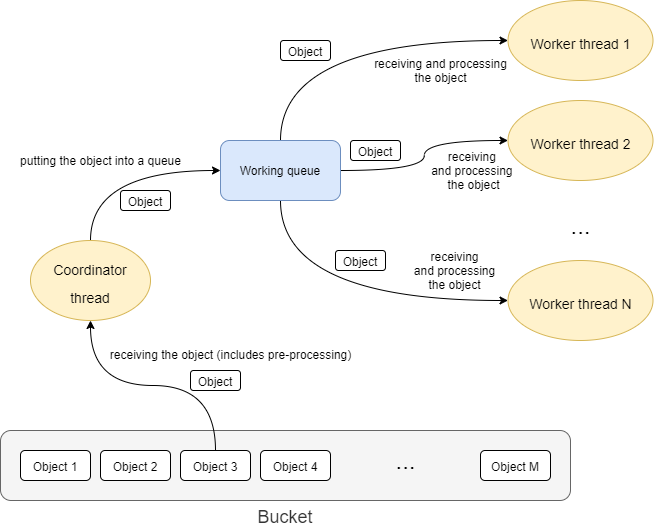

The diagram above was exported from draw.io. Its source (the exported page's mxGraphModel, read from the mxfile embedded in the PNG):
<mxGraphModel dx="1086" dy="966" grid="1" gridSize="10" guides="1" tooltips="1" connect="1" arrows="1" fold="1" page="1" pageScale="1" pageWidth="827" pageHeight="1169" math="0" shadow="0">
  <root>
    <mxCell id="0" />
    <mxCell id="1" parent="0" />
    <mxCell id="s1lejJ9yU_zwmDXxCqPw-2" value="Bucket" style="rounded=1;whiteSpace=wrap;html=1;labelPosition=center;verticalLabelPosition=bottom;align=center;verticalAlign=top;fontSize=18;fillColor=#f5f5f5;strokeColor=#666666;fontColor=#333333;" vertex="1" parent="1">
      <mxGeometry x="50" y="550" width="570" height="70" as="geometry" />
    </mxCell>
    <mxCell id="s1lejJ9yU_zwmDXxCqPw-3" value="&lt;font style=&quot;font-size: 12px&quot;&gt;Object 1&lt;/font&gt;" style="rounded=1;whiteSpace=wrap;html=1;fontSize=18;" vertex="1" parent="1">
      <mxGeometry x="70" y="570" width="70" height="30" as="geometry" />
    </mxCell>
    <mxCell id="s1lejJ9yU_zwmDXxCqPw-4" value="&lt;font style=&quot;font-size: 12px&quot;&gt;Object 2&lt;/font&gt;" style="rounded=1;whiteSpace=wrap;html=1;fontSize=18;" vertex="1" parent="1">
      <mxGeometry x="150" y="570" width="70" height="30" as="geometry" />
    </mxCell>
    <mxCell id="s1lejJ9yU_zwmDXxCqPw-13" value="&lt;font style=&quot;font-size: 12px&quot;&gt;receiving the object (includes pre-processing)&lt;/font&gt;" style="edgeStyle=orthogonalEdgeStyle;rounded=0;orthogonalLoop=1;jettySize=auto;html=1;exitX=0.5;exitY=0;exitDx=0;exitDy=0;entryX=0.5;entryY=1;entryDx=0;entryDy=0;fontSize=24;curved=1;" edge="1" parent="1" source="s1lejJ9yU_zwmDXxCqPw-5" target="s1lejJ9yU_zwmDXxCqPw-11">
      <mxGeometry x="-0.4902" y="-38" relative="1" as="geometry">
        <mxPoint x="15" y="3" as="offset" />
      </mxGeometry>
    </mxCell>
    <mxCell id="s1lejJ9yU_zwmDXxCqPw-5" value="&lt;font style=&quot;font-size: 12px&quot;&gt;Object 3&lt;/font&gt;" style="rounded=1;whiteSpace=wrap;html=1;fontSize=18;" vertex="1" parent="1">
      <mxGeometry x="230" y="570" width="70" height="30" as="geometry" />
    </mxCell>
    <mxCell id="s1lejJ9yU_zwmDXxCqPw-6" value="&lt;font style=&quot;font-size: 12px&quot;&gt;Object 4&lt;/font&gt;" style="rounded=1;whiteSpace=wrap;html=1;fontSize=18;" vertex="1" parent="1">
      <mxGeometry x="310" y="570" width="70" height="30" as="geometry" />
    </mxCell>
    <mxCell id="s1lejJ9yU_zwmDXxCqPw-7" value="&lt;font style=&quot;font-size: 12px&quot;&gt;Object M&lt;/font&gt;" style="rounded=1;whiteSpace=wrap;html=1;fontSize=18;" vertex="1" parent="1">
      <mxGeometry x="530" y="570" width="70" height="30" as="geometry" />
    </mxCell>
    <mxCell id="s1lejJ9yU_zwmDXxCqPw-8" value="..." style="text;html=1;align=center;verticalAlign=middle;resizable=0;points=[];autosize=1;fontSize=24;" vertex="1" parent="1">
      <mxGeometry x="435" y="565" width="40" height="30" as="geometry" />
    </mxCell>
    <mxCell id="s1lejJ9yU_zwmDXxCqPw-15" value="putting the object into a queue" style="edgeStyle=orthogonalEdgeStyle;curved=1;rounded=0;orthogonalLoop=1;jettySize=auto;html=1;exitX=0.5;exitY=0;exitDx=0;exitDy=0;entryX=0;entryY=0.5;entryDx=0;entryDy=0;fontSize=12;" edge="1" parent="1" source="s1lejJ9yU_zwmDXxCqPw-11" target="s1lejJ9yU_zwmDXxCqPw-14">
      <mxGeometry x="-0.2" y="10" relative="1" as="geometry">
        <mxPoint as="offset" />
      </mxGeometry>
    </mxCell>
    <mxCell id="s1lejJ9yU_zwmDXxCqPw-11" value="&lt;font style=&quot;font-size: 14px&quot;&gt;Coordinator&lt;br&gt;thread&lt;/font&gt;" style="ellipse;whiteSpace=wrap;html=1;fontSize=24;fillColor=#fff2cc;strokeColor=#d6b656;" vertex="1" parent="1">
      <mxGeometry x="80" y="360" width="120" height="80" as="geometry" />
    </mxCell>
    <mxCell id="s1lejJ9yU_zwmDXxCqPw-20" value="receiving and processing&lt;br&gt;the object" style="edgeStyle=orthogonalEdgeStyle;curved=1;rounded=0;orthogonalLoop=1;jettySize=auto;html=1;exitX=0.5;exitY=0;exitDx=0;exitDy=0;entryX=0;entryY=0.5;entryDx=0;entryDy=0;fontSize=12;" edge="1" parent="1" source="s1lejJ9yU_zwmDXxCqPw-14" target="s1lejJ9yU_zwmDXxCqPw-16">
      <mxGeometry x="0.5878" y="-30" relative="1" as="geometry">
        <mxPoint as="offset" />
      </mxGeometry>
    </mxCell>
    <mxCell id="s1lejJ9yU_zwmDXxCqPw-21" value="receiving &lt;br&gt;and processing &lt;br&gt;the object" style="edgeStyle=orthogonalEdgeStyle;curved=1;rounded=0;orthogonalLoop=1;jettySize=auto;html=1;exitX=1;exitY=0.5;exitDx=0;exitDy=0;entryX=0;entryY=0.5;entryDx=0;entryDy=0;fontSize=12;" edge="1" parent="1" source="s1lejJ9yU_zwmDXxCqPw-14" target="s1lejJ9yU_zwmDXxCqPw-17">
      <mxGeometry x="0.6552" y="-30" relative="1" as="geometry">
        <mxPoint as="offset" />
      </mxGeometry>
    </mxCell>
    <mxCell id="s1lejJ9yU_zwmDXxCqPw-22" value="receiving&lt;br&gt;and processing&lt;br&gt;the object" style="edgeStyle=orthogonalEdgeStyle;curved=1;rounded=0;orthogonalLoop=1;jettySize=auto;html=1;exitX=0.5;exitY=1;exitDx=0;exitDy=0;entryX=0;entryY=0.5;entryDx=0;entryDy=0;fontSize=12;" edge="1" parent="1" source="s1lejJ9yU_zwmDXxCqPw-14" target="s1lejJ9yU_zwmDXxCqPw-19">
      <mxGeometry x="0.6727" y="30" relative="1" as="geometry">
        <mxPoint as="offset" />
      </mxGeometry>
    </mxCell>
    <mxCell id="s1lejJ9yU_zwmDXxCqPw-14" value="Working queue" style="rounded=1;whiteSpace=wrap;html=1;fontSize=12;fillColor=#dae8fc;strokeColor=#6c8ebf;" vertex="1" parent="1">
      <mxGeometry x="270" y="260" width="120" height="60" as="geometry" />
    </mxCell>
    <mxCell id="s1lejJ9yU_zwmDXxCqPw-16" value="&lt;span style=&quot;font-size: 14px&quot;&gt;Worker thread 1&lt;/span&gt;" style="ellipse;whiteSpace=wrap;html=1;fontSize=24;fillColor=#fff2cc;strokeColor=#d6b656;" vertex="1" parent="1">
      <mxGeometry x="557.5" y="120" width="145" height="80" as="geometry" />
    </mxCell>
    <mxCell id="s1lejJ9yU_zwmDXxCqPw-17" value="&lt;span style=&quot;font-size: 14px&quot;&gt;Worker thread 2&lt;/span&gt;" style="ellipse;whiteSpace=wrap;html=1;fontSize=24;fillColor=#fff2cc;strokeColor=#d6b656;" vertex="1" parent="1">
      <mxGeometry x="557.5" y="220" width="145" height="80" as="geometry" />
    </mxCell>
    <mxCell id="s1lejJ9yU_zwmDXxCqPw-18" value="..." style="text;html=1;align=center;verticalAlign=middle;resizable=0;points=[];autosize=1;fontSize=24;" vertex="1" parent="1">
      <mxGeometry x="610" y="330" width="40" height="30" as="geometry" />
    </mxCell>
    <mxCell id="s1lejJ9yU_zwmDXxCqPw-19" value="&lt;span style=&quot;font-size: 14px&quot;&gt;Worker thread N&lt;/span&gt;" style="ellipse;whiteSpace=wrap;html=1;fontSize=24;fillColor=#fff2cc;strokeColor=#d6b656;" vertex="1" parent="1">
      <mxGeometry x="557.5" y="380" width="145" height="80" as="geometry" />
    </mxCell>
    <mxCell id="s1lejJ9yU_zwmDXxCqPw-24" value="&lt;font style=&quot;font-size: 12px&quot;&gt;Object&lt;/font&gt;" style="rounded=1;whiteSpace=wrap;html=1;fontSize=18;" vertex="1" parent="1">
      <mxGeometry x="170" y="310" width="50" height="20" as="geometry" />
    </mxCell>
    <mxCell id="s1lejJ9yU_zwmDXxCqPw-25" value="&lt;font style=&quot;font-size: 12px&quot;&gt;Object&lt;/font&gt;" style="rounded=1;whiteSpace=wrap;html=1;fontSize=18;" vertex="1" parent="1">
      <mxGeometry x="240" y="490" width="50" height="20" as="geometry" />
    </mxCell>
    <mxCell id="s1lejJ9yU_zwmDXxCqPw-26" value="&lt;font style=&quot;font-size: 12px&quot;&gt;Object&lt;/font&gt;" style="rounded=1;whiteSpace=wrap;html=1;fontSize=18;" vertex="1" parent="1">
      <mxGeometry x="330" y="160" width="50" height="20" as="geometry" />
    </mxCell>
    <mxCell id="s1lejJ9yU_zwmDXxCqPw-28" value="&lt;font style=&quot;font-size: 12px&quot;&gt;Object&lt;/font&gt;" style="rounded=1;whiteSpace=wrap;html=1;fontSize=18;" vertex="1" parent="1">
      <mxGeometry x="400" y="260" width="50" height="20" as="geometry" />
    </mxCell>
    <mxCell id="s1lejJ9yU_zwmDXxCqPw-29" value="&lt;font style=&quot;font-size: 12px&quot;&gt;Object&lt;/font&gt;" style="rounded=1;whiteSpace=wrap;html=1;fontSize=18;" vertex="1" parent="1">
      <mxGeometry x="385" y="370" width="50" height="20" as="geometry" />
    </mxCell>
  </root>
</mxGraphModel>